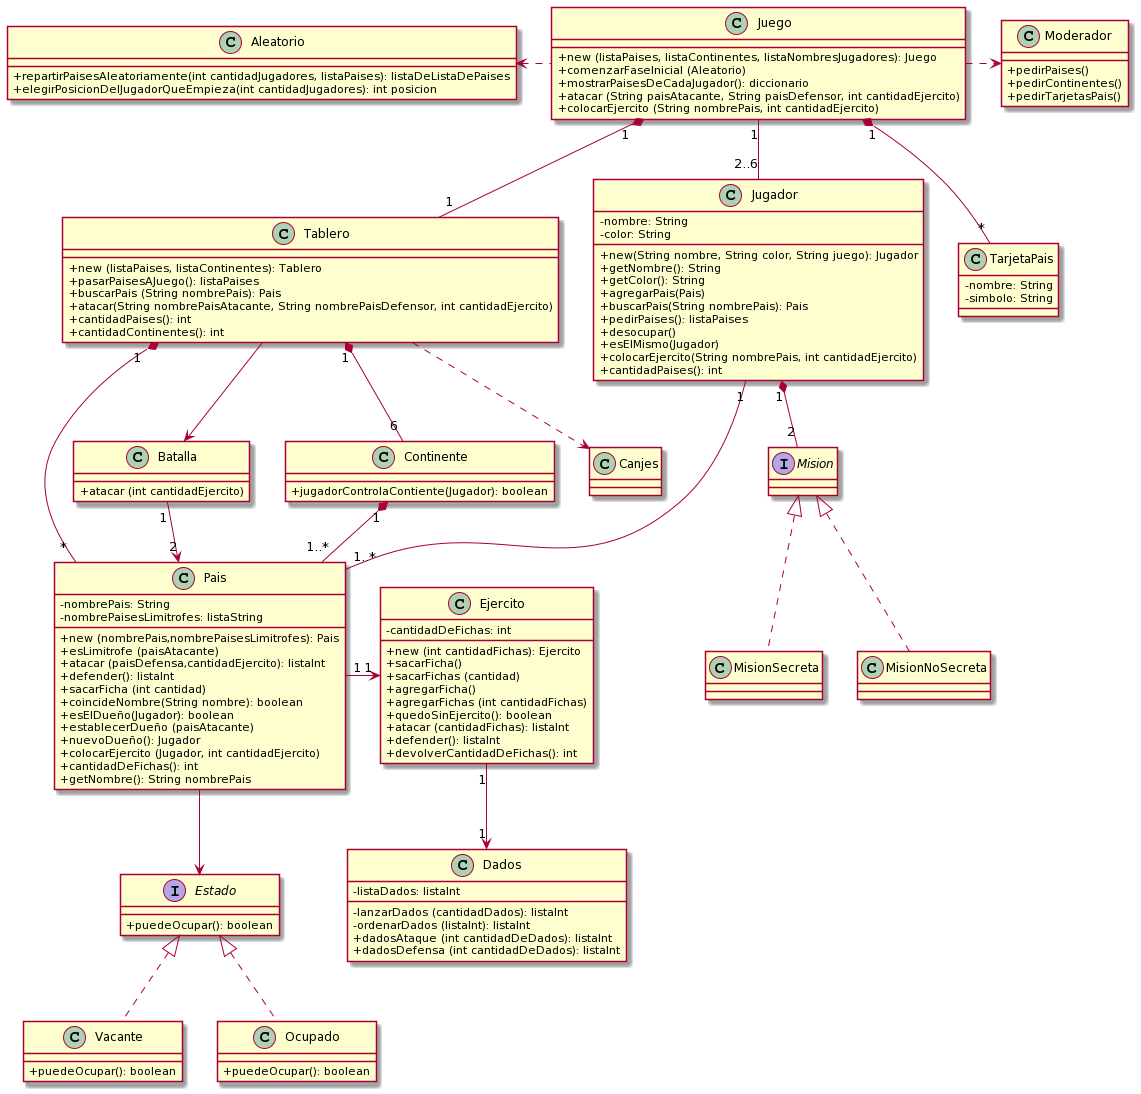

The diagram above was rendered by PlantUML. Its source (embedded in the PNG):
@startuml
Juego "1" *-- "1" Tablero
Juego "1" -- "2..6" Jugador
Juego "1" *-- "*" TarjetaPais
Juego .> Moderador
Aleatorio <.Juego


Interface Mision

Mision <|.. MisionSecreta
Mision <|.. MisionNoSecreta

Tablero "1" *-- "6" Continente
Tablero "1" *-- "*" Pais
Continente "1" *-- "1..*" Pais

Jugador "1" *-- "2" Mision
Jugador "1" -- "1..*" Pais
Ejercito "1" --> "1" "Dados"
Tablero ..> Canjes

Pais "1" -> "1" Ejercito
Tablero -> Batalla
Batalla "1" --> "2" Pais

Pais --> Estado
Estado <|.. Vacante
Estado <|.. Ocupado

skinparam classAttributeIconSize 0
class Moderador {
 +pedirPaises()
 +pedirContinentes()
 +pedirTarjetasPais()
}

skinparam classAttributeIconSize 0
class Aleatorio {
 +repartirPaisesAleatoriamente(int cantidadJugadores, listaPaises): listaDeListaDePaises
 +elegirPosicionDelJugadorQueEmpieza(int cantidadJugadores): int posicion
}


skinparam classAttributeIconSize 0
class Juego {
 +new (listaPaises, listaContinentes, listaNombresJugadores): Juego
 +comenzarFaseInicial (Aleatorio)
 +mostrarPaisesDeCadaJugador(): diccionario
 +atacar (String paisAtacante, String paisDefensor, int cantidadEjercito)
 +colocarEjercito (String nombrePais, int cantidadEjercito)
}


skinparam classAttributeIconSize 0
class Jugador {
 -nombre: String
 -color: String
 +new(String nombre, String color, String juego): Jugador
 +getNombre(): String
 +getColor(): String
 +agregarPais(Pais)
 +buscarPais(String nombrePais): Pais
 +pedirPaises(): listaPaises
 +desocupar()
 +esElMismo(Jugador)
 +colocarEjercito(String nombrePais, int cantidadEjercito)
 +cantidadPaises(): int
}

skinparam classAttributeIconSize 0
class Tablero {
 +new (listaPaises, listaContinentes): Tablero
 +pasarPaisesAJuego(): listaPaises
 +buscarPais (String nombrePais): Pais
 +atacar(String nombrePaisAtacante, String nombrePaisDefensor, int cantidadEjercito)
 +cantidadPaises(): int
 +cantidadContinentes(): int
}

skinparam classAttributeIconSize 0
class Batalla {
 +atacar (int cantidadEjercito)
}


skinparam classAttributeIconSize 0
class Pais {
 -nombrePais: String
 -nombrePaisesLimitrofes: listaString
 +new (nombrePais,nombrePaisesLimitrofes): Pais
 +esLimitrofe (paisAtacante)
 +atacar (paisDefensa,cantidadEjercito): listaInt
 +defender(): listaInt
 +sacarFicha (int cantidad) 
 +coincideNombre(String nombre): boolean
 +esElDueño(Jugador): boolean
 +establecerDueño (paisAtacante)
 +nuevoDueño(): Jugador
 +colocarEjercito (Jugador, int cantidadEjercito) 
 +cantidadDeFichas(): int
 +getNombre(): String nombrePais
 

}

skinparam classAttributeIconSize 0
Interface Estado {
 +puedeOcupar(): boolean
}

skinparam classAttributeIconSize 0
class Ocupado {
 +puedeOcupar(): boolean
}

skinparam classAttributeIconSize 0
class Vacante {
 +puedeOcupar(): boolean
}

skinparam classAttributeIconSize 0
class Continente {
 +jugadorControlaContiente(Jugador): boolean

}

skinparam classAttributeIconSize 0
class Ejercito {
 -cantidadDeFichas: int
 +new (int cantidadFichas): Ejercito
 +sacarFicha()
 +sacarFichas (cantidad)
 +agregarFicha()
 +agregarFichas (int cantidadFichas)
 +quedoSinEjercito(): boolean
 +atacar (cantidadFichas): listaInt
 +defender(): listaInt
 +devolverCantidadDeFichas(): int

}

skinparam classAttributeIconSize 0
class Dados {
 -listaDados: listaInt
 -lanzarDados (cantidadDados): listaInt
 -ordenarDados (listaInt): listaInt
 +dadosAtaque (int cantidadDeDados): listaInt
 +dadosDefensa (int cantidadDeDados): listaInt
}


skinparam classAttributeIconSize 0
class TarjetaPais {
 -nombre: String
 -simbolo: String 
}
@enduml